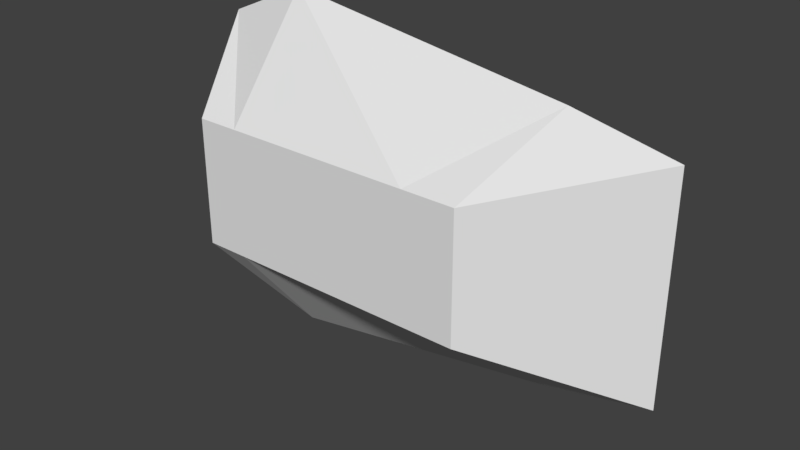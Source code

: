 # Source: boat.blend  (saved by Blender 2.78.0; exported with 4.5.12 LTS)
import bpy
from mathutils import Matrix  # noqa: F401  (used for matrix-valued properties, if any)

bpy.ops.wm.read_factory_settings(use_empty=True)
scene = bpy.context.scene
scene.name = 'Scene'

# ---- collections
col_collection_1 = bpy.data.collections.new('Collection 1'); scene.collection.children.link(col_collection_1)

# ---- world
world_world = bpy.data.worlds.new('World'); scene.world = world_world
world_world.color = (0.05088, 0.05088, 0.05088)
world_world.use_sun_shadow = False
world_world.sun_shadow_jitter_overblur = 0.0
world_world.cycles.sampling_method = 'MANUAL'

# ---- meshes
me_cube_001 = bpy.data.meshes.new('Cube.001')
me_cube_001.from_pydata([(0.6241, 0.0126, -0.2208), (2.352, 1.106, 0.3371), (-2.91, 0.0126, -0.2208), (-3.399, 1.106, 0.6922), (0.6241, 0.0126, -1.79), (2.352, 1.106, -2.348), (-2.91, 0.0126, -1.79), (-3.399, 1.106, -2.703), (-0.02756, 0.0126, -0.2208), (1.12, 1.106, 0.6016), (-0.02756, 0.0126, -1.79), (1.12, 1.106, -2.612), (-2.401, 1.106, 1.132), (-2.383, 0.0126, -1.79), (-2.383, 0.0126, -0.2208), (-2.401, 1.106, -3.143), (-2.91, 0.0126, -0.5203), (-3.399, 1.106, 0.5181), (0.6241, 0.0126, -0.5203), (2.352, 1.106, 0.2986), (1.821, 1.179, 0.2441), (-0.02756, 0.0126, -0.5203), (-2.383, 0.0126, -0.5203), (-2.817, 1.106, 0.6701), (-3.399, 1.106, -2.057), (0.6241, 0.0126, -1.492), (1.827, 1.189, -2.195), (-2.817, 1.106, -2.722), (-2.91, 0.0126, -1.492), (2.352, 1.106, -1.837), (-0.02756, 0.0126, -1.492), (-2.383, 0.0126, -1.492), (-1.393, 0.4641, -0.1766), (0.9324, 0.4641, -0.3389), (0.9324, 0.4641, -1.692), (-1.393, 0.4641, -1.854)], [], [(14, 12, 3, 2), (28, 24, 7, 6), (10, 11, 5, 4), (18, 19, 1, 0), (30, 10, 4, 25), (20, 9, 1, 19), (23, 12, 9, 20), (31, 13, 10, 30), (13, 15, 11, 10), (0, 1, 9, 8), (6, 7, 15, 13), (28, 6, 13, 31), (17, 3, 12, 23), (8, 9, 12, 14), (24, 17, 23, 27), (2, 16, 22, 14), (14, 22, 21, 8), (27, 23, 32, 35), (26, 20, 19, 29), (8, 21, 18, 0), (25, 29, 19, 18), (2, 3, 17, 16), (4, 5, 29, 25), (11, 26, 29, 5), (15, 27, 26, 11), (7, 24, 27, 15), (16, 28, 31, 22), (22, 31, 30, 21), (21, 30, 25, 18), (16, 17, 24, 28), (35, 32, 33, 34), (26, 27, 35, 34), (23, 20, 33, 32), (20, 26, 34, 33)])
me_cube_001.use_remesh_preserve_volume = False
me_cube_001.use_remesh_preserve_attributes = False
me_cube_001.use_mirror_vertex_groups = False
me_cube_001.update()

# ---- objects
ob_cube = bpy.data.objects.new('Cube', me_cube_001)

# ---- transforms, parenting, visibility, modifiers, constraints
ob_cube.location = (0.0, 0.0, 1.005)
ob_cube.lineart.crease_threshold = 0.0

# ---- collection membership
col_collection_1.objects.link(ob_cube)

# ---- scene / render settings (as saved in the file)
scene.frame_start = 1; scene.frame_end = 250; scene.frame_set(1)
scene.render.engine = 'BLENDER_EEVEE_NEXT'
scene.render.resolution_percentage = 50
scene.render.dither_intensity = 0.0
scene.cycles.use_denoising = False
scene.cycles.samples = 128
scene.cycles.sampling_pattern = 'TABULATED_SOBOL'
scene.cycles.light_sampling_threshold = 0.0
scene.cycles.use_adaptive_sampling = False
scene.cycles.use_light_tree = False
scene.cycles.blur_glossy = 0.0
scene.cycles.sample_clamp_indirect = 0.0
scene.view_settings.view_transform = 'Standard'
bpy.context.view_layer.update()

# ---- added for rendering (the .blend has no active camera and no usable light): camera, sun
cam_auto = bpy.data.cameras.new('AutoCamera')
cam_auto.lens = 50.0
cam_auto.sensor_width = 36.0
cam_auto.clip_end = 1000.0
ob_auto_camera = bpy.data.objects.new('AutoCamera', cam_auto)
scene.collection.objects.link(ob_auto_camera)
ob_auto_camera.location = (6.19581, -7.46218, 5.3754)
ob_auto_camera.rotation_euler = (1.09748, -7.21219e-08, 0.694738)
scene.camera = ob_auto_camera
light_auto_sun = bpy.data.lights.new('AutoSun', 'SUN')
light_auto_sun.energy = 3.0
light_auto_sun.angle = 0.0523599
ob_auto_sun = bpy.data.objects.new('AutoSun', light_auto_sun)
scene.collection.objects.link(ob_auto_sun)
ob_auto_sun.rotation_euler = (0.872665, 0.174533, 0.523599)
bpy.context.view_layer.update()
